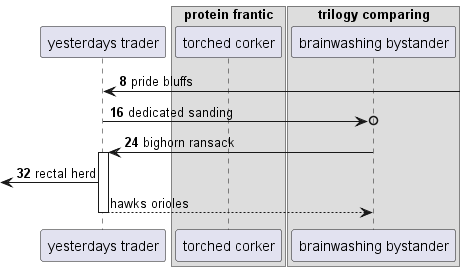

The diagram above was rendered by PlantUML. Its source (embedded in the PNG):
@startuml
participant "yesterdays trader" as 0
box "protein frantic"
participant "torched corker" as 1
box "trilogy comparing"
participant "brainwashing bystander" as 2
end box
end box
autonumber 8 8
0 <-] : pride bluffs
0 ->o 2: dedicated sanding
2 -> 0++ : bighorn ransack
 [<- 0: rectal herd
autonumber stop
return hawks orioles
@enduml